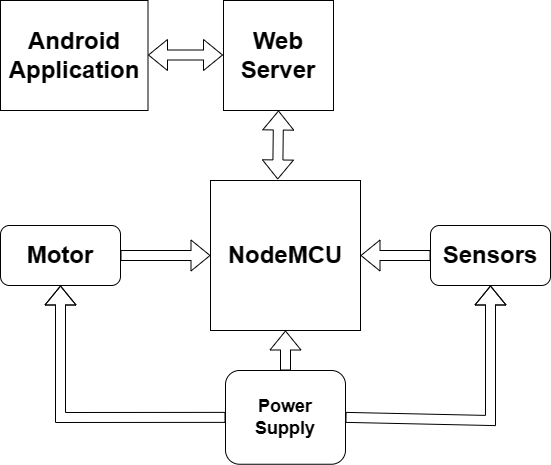

The diagram above was exported from draw.io. Its source (the exported page's mxGraphModel, read from the mxfile embedded in the PNG):
<mxGraphModel dx="1434" dy="788" grid="1" gridSize="10" guides="1" tooltips="1" connect="1" arrows="1" fold="1" page="1" pageScale="1" pageWidth="850" pageHeight="1100" math="0" shadow="0">
  <root>
    <mxCell id="0" />
    <mxCell id="1" parent="0" />
    <mxCell id="v-ub12u5rxhq1OElJJJ4-1" value="&lt;h1&gt;NodeMCU&lt;/h1&gt;" style="whiteSpace=wrap;html=1;aspect=fixed;" parent="1" vertex="1">
      <mxGeometry x="340" y="400" width="150" height="150" as="geometry" />
    </mxCell>
    <mxCell id="v-ub12u5rxhq1OElJJJ4-2" value="&lt;h1&gt;Android Application&lt;/h1&gt;" style="rounded=0;whiteSpace=wrap;html=1;" parent="1" vertex="1">
      <mxGeometry x="130" y="220" width="147.5" height="110" as="geometry" />
    </mxCell>
    <mxCell id="v-ub12u5rxhq1OElJJJ4-4" value="&lt;h1&gt;Web Server&lt;/h1&gt;" style="whiteSpace=wrap;html=1;aspect=fixed;" parent="1" vertex="1">
      <mxGeometry x="353" y="220" width="110" height="110" as="geometry" />
    </mxCell>
    <mxCell id="v-ub12u5rxhq1OElJJJ4-7" value="" style="shape=flexArrow;endArrow=classic;startArrow=classic;html=1;rounded=0;entryX=0.5;entryY=1;entryDx=0;entryDy=0;exitX=0.448;exitY=-0.007;exitDx=0;exitDy=0;exitPerimeter=0;" parent="1" target="v-ub12u5rxhq1OElJJJ4-4" edge="1" source="v-ub12u5rxhq1OElJJJ4-1">
      <mxGeometry width="100" height="100" relative="1" as="geometry">
        <mxPoint x="385" y="400" as="sourcePoint" />
        <mxPoint x="385" y="380" as="targetPoint" />
      </mxGeometry>
    </mxCell>
    <mxCell id="v-ub12u5rxhq1OElJJJ4-8" value="" style="shape=flexArrow;endArrow=classic;startArrow=classic;html=1;rounded=0;" parent="1" edge="1">
      <mxGeometry width="100" height="100" relative="1" as="geometry">
        <mxPoint x="352.5" y="274.5" as="sourcePoint" />
        <mxPoint x="277.5" y="274.5" as="targetPoint" />
      </mxGeometry>
    </mxCell>
    <mxCell id="v-ub12u5rxhq1OElJJJ4-9" value="&lt;h2&gt;Power Supply&lt;/h2&gt;" style="rounded=1;whiteSpace=wrap;html=1;" parent="1" vertex="1">
      <mxGeometry x="355" y="590" width="120" height="93.75" as="geometry" />
    </mxCell>
    <mxCell id="v-ub12u5rxhq1OElJJJ4-11" value="" style="shape=flexArrow;endArrow=classic;html=1;rounded=0;entryX=0.5;entryY=1;entryDx=0;entryDy=0;" parent="1" target="v-ub12u5rxhq1OElJJJ4-1" edge="1">
      <mxGeometry width="50" height="50" relative="1" as="geometry">
        <mxPoint x="415" y="590" as="sourcePoint" />
        <mxPoint x="310" y="540" as="targetPoint" />
      </mxGeometry>
    </mxCell>
    <mxCell id="v-ub12u5rxhq1OElJJJ4-14" value="&lt;h1&gt;Sensors&lt;/h1&gt;" style="rounded=1;whiteSpace=wrap;html=1;" parent="1" vertex="1">
      <mxGeometry x="560" y="445" width="120" height="60" as="geometry" />
    </mxCell>
    <mxCell id="v-ub12u5rxhq1OElJJJ4-15" value="" style="shape=flexArrow;endArrow=classic;html=1;rounded=0;exitX=0;exitY=0.5;exitDx=0;exitDy=0;entryX=1;entryY=0.5;entryDx=0;entryDy=0;" parent="1" source="v-ub12u5rxhq1OElJJJ4-14" target="v-ub12u5rxhq1OElJJJ4-1" edge="1">
      <mxGeometry width="50" height="50" relative="1" as="geometry">
        <mxPoint x="408.75" y="521.88" as="sourcePoint" />
        <mxPoint x="458.75" y="471.88" as="targetPoint" />
      </mxGeometry>
    </mxCell>
    <mxCell id="v-ub12u5rxhq1OElJJJ4-18" value="&lt;h1&gt;Motor&lt;/h1&gt;" style="rounded=1;whiteSpace=wrap;html=1;" parent="1" vertex="1">
      <mxGeometry x="130" y="445" width="120" height="60" as="geometry" />
    </mxCell>
    <mxCell id="v-ub12u5rxhq1OElJJJ4-19" value="" style="shape=flexArrow;endArrow=classic;html=1;rounded=0;exitX=1;exitY=0.5;exitDx=0;exitDy=0;entryX=0;entryY=0.5;entryDx=0;entryDy=0;" parent="1" source="v-ub12u5rxhq1OElJJJ4-18" target="v-ub12u5rxhq1OElJJJ4-1" edge="1">
      <mxGeometry width="50" height="50" relative="1" as="geometry">
        <mxPoint x="260" y="470" as="sourcePoint" />
        <mxPoint x="311.25" y="470" as="targetPoint" />
      </mxGeometry>
    </mxCell>
    <mxCell id="v-ub12u5rxhq1OElJJJ4-20" value="" style="shape=flexArrow;endArrow=classic;html=1;rounded=0;exitX=0;exitY=0.5;exitDx=0;exitDy=0;" parent="1" source="v-ub12u5rxhq1OElJJJ4-9" edge="1">
      <mxGeometry width="50" height="50" relative="1" as="geometry">
        <mxPoint x="320" y="670" as="sourcePoint" />
        <mxPoint x="190" y="505" as="targetPoint" />
        <Array as="points">
          <mxPoint x="190" y="637" />
        </Array>
      </mxGeometry>
    </mxCell>
    <mxCell id="v-ub12u5rxhq1OElJJJ4-21" value="" style="shape=flexArrow;endArrow=classic;html=1;rounded=0;exitX=1;exitY=0.5;exitDx=0;exitDy=0;entryX=0.5;entryY=1;entryDx=0;entryDy=0;" parent="1" source="v-ub12u5rxhq1OElJJJ4-9" target="v-ub12u5rxhq1OElJJJ4-14" edge="1">
      <mxGeometry width="50" height="50" relative="1" as="geometry">
        <mxPoint x="540" y="555" as="sourcePoint" />
        <mxPoint x="590" y="505" as="targetPoint" />
        <Array as="points">
          <mxPoint x="620" y="640" />
        </Array>
      </mxGeometry>
    </mxCell>
  </root>
</mxGraphModel>